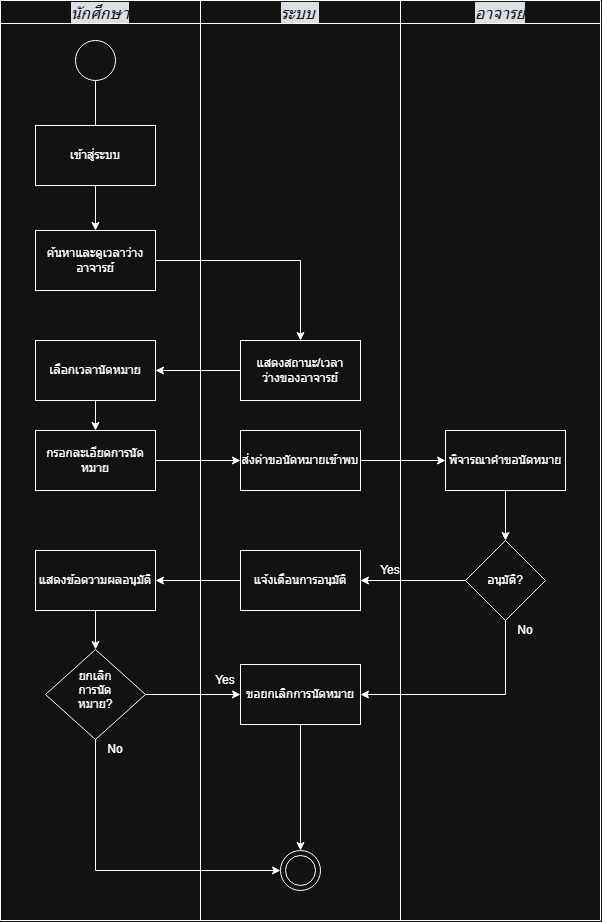

The diagram above was exported from draw.io. Its source (the exported page's mxGraphModel, read from the mxfile embedded in the PNG):
<mxGraphModel dx="1414" dy="751" grid="1" gridSize="10" guides="1" tooltips="1" connect="1" arrows="1" fold="1" page="1" pageScale="1" pageWidth="827" pageHeight="1169" math="0" shadow="0">
  <root>
    <mxCell id="0" />
    <mxCell id="1" parent="0" />
    <mxCell id="qB1CbOmrMpHoKCmJ6hms-1" parent="1" style="swimlane;whiteSpace=wrap;html=1;startSize=23;" value="&lt;em style=&quot;box-sizing: border-box; color: rgb(240, 246, 252); font-family: &amp;quot;Mona Sans VF&amp;quot;, -apple-system, BlinkMacSystemFont, &amp;quot;Segoe UI&amp;quot;, &amp;quot;Noto Sans Backtick Fix&amp;quot;, &amp;quot;Noto Sans&amp;quot;, Helvetica, Arial, sans-serif, &amp;quot;Apple Color Emoji&amp;quot;, &amp;quot;Segoe UI Emoji&amp;quot;; font-size: 16px; font-weight: 400; text-align: start; background-color: rgb(13, 17, 23);&quot;&gt;นักศึกษา&lt;/em&gt;" vertex="1">
      <mxGeometry height="920" width="200" x="135" y="430" as="geometry" />
    </mxCell>
    <mxCell id="qB1CbOmrMpHoKCmJ6hms-2" parent="1" style="swimlane;whiteSpace=wrap;html=1;" value="&lt;em style=&quot;box-sizing: border-box; color: rgb(240, 246, 252); font-family: &amp;quot;Mona Sans VF&amp;quot;, -apple-system, BlinkMacSystemFont, &amp;quot;Segoe UI&amp;quot;, &amp;quot;Noto Sans Backtick Fix&amp;quot;, &amp;quot;Noto Sans&amp;quot;, Helvetica, Arial, sans-serif, &amp;quot;Apple Color Emoji&amp;quot;, &amp;quot;Segoe UI Emoji&amp;quot;; font-size: 16px; font-weight: 400; text-align: start; background-color: rgb(13, 17, 23);&quot;&gt;ระบบ&amp;nbsp;&lt;/em&gt;" vertex="1">
      <mxGeometry height="920" width="200" x="335" y="430" as="geometry" />
    </mxCell>
    <mxCell id="qB1CbOmrMpHoKCmJ6hms-3" parent="1" style="swimlane;whiteSpace=wrap;html=1;" value="&lt;em style=&quot;box-sizing: border-box; color: rgb(240, 246, 252); font-family: &amp;quot;Mona Sans VF&amp;quot;, -apple-system, BlinkMacSystemFont, &amp;quot;Segoe UI&amp;quot;, &amp;quot;Noto Sans Backtick Fix&amp;quot;, &amp;quot;Noto Sans&amp;quot;, Helvetica, Arial, sans-serif, &amp;quot;Apple Color Emoji&amp;quot;, &amp;quot;Segoe UI Emoji&amp;quot;; font-size: 16px; font-weight: 400; text-align: start; background-color: rgb(13, 17, 23);&quot;&gt;อาจารย์&lt;/em&gt;" vertex="1">
      <mxGeometry height="920" width="200" x="535" y="430" as="geometry" />
    </mxCell>
    <mxCell id="qB1CbOmrMpHoKCmJ6hms-12" edge="1" parent="1" source="qB1CbOmrMpHoKCmJ6hms-8" style="edgeStyle=orthogonalEdgeStyle;rounded=0;orthogonalLoop=1;jettySize=auto;html=1;entryX=0.5;entryY=0;entryDx=0;entryDy=0;" target="qB1CbOmrMpHoKCmJ6hms-6">
      <mxGeometry relative="1" as="geometry" />
    </mxCell>
    <mxCell id="qB1CbOmrMpHoKCmJ6hms-8" parent="1" style="ellipse;whiteSpace=wrap;html=1;shapeInside=1;aspect=fixed;" value="" vertex="1">
      <mxGeometry height="40" width="40" x="210" y="470" as="geometry" />
    </mxCell>
    <mxCell id="qB1CbOmrMpHoKCmJ6hms-56" edge="1" parent="1" source="qB1CbOmrMpHoKCmJ6hms-6" style="edgeStyle=orthogonalEdgeStyle;rounded=0;orthogonalLoop=1;jettySize=auto;html=1;entryX=0.5;entryY=0;entryDx=0;entryDy=0;" target="qB1CbOmrMpHoKCmJ6hms-54">
      <mxGeometry relative="1" as="geometry" />
    </mxCell>
    <mxCell id="qB1CbOmrMpHoKCmJ6hms-6" parent="1" style="rounded=0;whiteSpace=wrap;html=1;" value="" vertex="1">
      <mxGeometry height="60" width="120" x="170" y="660" as="geometry" />
    </mxCell>
    <mxCell id="qB1CbOmrMpHoKCmJ6hms-5" parent="1" style="text;html=1;whiteSpace=wrap;strokeColor=none;fillColor=none;align=center;verticalAlign=middle;rounded=0;" value="ค้นหาและดูเวลาว่างอาจารย์" vertex="1">
      <mxGeometry height="30" width="100" x="180" y="675" as="geometry" />
    </mxCell>
    <mxCell id="qB1CbOmrMpHoKCmJ6hms-15" edge="1" parent="1" style="edgeStyle=orthogonalEdgeStyle;rounded=0;orthogonalLoop=1;jettySize=auto;html=1;entryX=0;entryY=0.5;entryDx=0;entryDy=0;" target="qB1CbOmrMpHoKCmJ6hms-14">
      <mxGeometry relative="1" as="geometry">
        <mxPoint x="290" y="890" as="sourcePoint" />
      </mxGeometry>
    </mxCell>
    <mxCell id="qB1CbOmrMpHoKCmJ6hms-13" parent="1" style="rounded=0;whiteSpace=wrap;html=1;" value="กรอกละเอียดการนัดหมาย" vertex="1">
      <mxGeometry height="60" width="120" x="170" y="860" as="geometry" />
    </mxCell>
    <mxCell id="qB1CbOmrMpHoKCmJ6hms-21" edge="1" parent="1" source="qB1CbOmrMpHoKCmJ6hms-14" style="edgeStyle=orthogonalEdgeStyle;rounded=0;orthogonalLoop=1;jettySize=auto;html=1;exitX=1;exitY=0.5;exitDx=0;exitDy=0;entryX=0;entryY=0.5;entryDx=0;entryDy=0;" target="qB1CbOmrMpHoKCmJ6hms-16">
      <mxGeometry relative="1" as="geometry" />
    </mxCell>
    <mxCell id="qB1CbOmrMpHoKCmJ6hms-14" parent="1" style="rounded=0;whiteSpace=wrap;html=1;" value="ส่งค่าขอนัดหมายเข้าพบ" vertex="1">
      <mxGeometry height="60" width="120" x="375" y="860" as="geometry" />
    </mxCell>
    <mxCell id="qB1CbOmrMpHoKCmJ6hms-23" edge="1" parent="1" source="qB1CbOmrMpHoKCmJ6hms-16" style="edgeStyle=orthogonalEdgeStyle;rounded=0;orthogonalLoop=1;jettySize=auto;html=1;" value="">
      <mxGeometry relative="1" as="geometry">
        <mxPoint x="640" y="970" as="targetPoint" />
      </mxGeometry>
    </mxCell>
    <mxCell id="qB1CbOmrMpHoKCmJ6hms-16" parent="1" style="rounded=0;whiteSpace=wrap;html=1;" value="พิจารณาคำขอนัดหมาย" vertex="1">
      <mxGeometry height="60" width="120" x="580" y="860" as="geometry" />
    </mxCell>
    <mxCell id="qB1CbOmrMpHoKCmJ6hms-32" edge="1" parent="1" source="qB1CbOmrMpHoKCmJ6hms-24" style="edgeStyle=orthogonalEdgeStyle;rounded=0;orthogonalLoop=1;jettySize=auto;html=1;" target="qB1CbOmrMpHoKCmJ6hms-31" value="">
      <mxGeometry relative="1" as="geometry" />
    </mxCell>
    <mxCell id="qB1CbOmrMpHoKCmJ6hms-39" edge="1" parent="1" source="qB1CbOmrMpHoKCmJ6hms-24" style="edgeStyle=orthogonalEdgeStyle;rounded=0;orthogonalLoop=1;jettySize=auto;html=1;entryX=1;entryY=0.5;entryDx=0;entryDy=0;" target="qB1CbOmrMpHoKCmJ6hms-27">
      <mxGeometry relative="1" as="geometry">
        <Array as="points">
          <mxPoint x="640" y="1124" />
        </Array>
      </mxGeometry>
    </mxCell>
    <mxCell id="qB1CbOmrMpHoKCmJ6hms-24" parent="1" style="rhombus;whiteSpace=wrap;html=1;shapeInside=1;" value="&lt;div&gt;&lt;br&gt;&lt;/div&gt;&lt;div&gt;&lt;br&gt;&lt;/div&gt;&lt;div&gt;อนุมัติ?&lt;/div&gt;" vertex="1">
      <mxGeometry height="80" width="80" x="600" y="970" as="geometry" />
    </mxCell>
    <mxCell id="qB1CbOmrMpHoKCmJ6hms-41" edge="1" parent="1" source="qB1CbOmrMpHoKCmJ6hms-27" style="edgeStyle=orthogonalEdgeStyle;rounded=0;orthogonalLoop=1;jettySize=auto;html=1;" target="qB1CbOmrMpHoKCmJ6hms-37">
      <mxGeometry relative="1" as="geometry" />
    </mxCell>
    <mxCell id="qB1CbOmrMpHoKCmJ6hms-27" parent="1" style="rounded=0;whiteSpace=wrap;html=1;" value="ขอยกเลิกการนัดหมาย" vertex="1">
      <mxGeometry height="60" width="120" x="375" y="1094" as="geometry" />
    </mxCell>
    <mxCell id="qB1CbOmrMpHoKCmJ6hms-30" edge="1" parent="1" source="qB1CbOmrMpHoKCmJ6hms-28" style="edgeStyle=orthogonalEdgeStyle;rounded=0;orthogonalLoop=1;jettySize=auto;html=1;entryX=0.5;entryY=0;entryDx=0;entryDy=0;" target="qB1CbOmrMpHoKCmJ6hms-13">
      <mxGeometry relative="1" as="geometry" />
    </mxCell>
    <mxCell id="qB1CbOmrMpHoKCmJ6hms-28" parent="1" style="rounded=0;whiteSpace=wrap;html=1;" value="เลือกเวลานัดหมาย" vertex="1">
      <mxGeometry height="60" width="120" x="170" y="770" as="geometry" />
    </mxCell>
    <mxCell id="qB1CbOmrMpHoKCmJ6hms-35" edge="1" parent="1" source="qB1CbOmrMpHoKCmJ6hms-31" style="edgeStyle=orthogonalEdgeStyle;rounded=0;orthogonalLoop=1;jettySize=auto;html=1;" target="qB1CbOmrMpHoKCmJ6hms-34" value="">
      <mxGeometry relative="1" as="geometry" />
    </mxCell>
    <mxCell id="qB1CbOmrMpHoKCmJ6hms-31" parent="1" style="rounded=0;whiteSpace=wrap;html=1;" value="แจ้งเตือนการ&lt;span style=&quot;background-color: transparent; color: light-dark(rgb(0, 0, 0), rgb(255, 255, 255));&quot;&gt;อนุมัติ&lt;/span&gt;" vertex="1">
      <mxGeometry height="60" width="120" x="375" y="980" as="geometry" />
    </mxCell>
    <mxCell id="qB1CbOmrMpHoKCmJ6hms-33" parent="1" style="text;html=1;whiteSpace=wrap;strokeColor=none;fillColor=none;align=center;verticalAlign=middle;rounded=0;" value="Yes" vertex="1">
      <mxGeometry height="20" width="60" x="495" y="990" as="geometry" />
    </mxCell>
    <mxCell id="qB1CbOmrMpHoKCmJ6hms-43" edge="1" parent="1" source="qB1CbOmrMpHoKCmJ6hms-34" style="edgeStyle=orthogonalEdgeStyle;rounded=0;orthogonalLoop=1;jettySize=auto;html=1;entryX=0.5;entryY=0;entryDx=0;entryDy=0;" target="qB1CbOmrMpHoKCmJ6hms-42">
      <mxGeometry relative="1" as="geometry" />
    </mxCell>
    <mxCell id="qB1CbOmrMpHoKCmJ6hms-34" parent="1" style="rounded=0;whiteSpace=wrap;html=1;" value="แสดงข้อดวามผล&lt;span style=&quot;color: light-dark(rgb(0, 0, 0), rgb(255, 255, 255)); background-color: transparent;&quot;&gt;อนุมัติ&lt;/span&gt;" vertex="1">
      <mxGeometry height="60" width="120" x="170" y="980" as="geometry" />
    </mxCell>
    <mxCell id="qB1CbOmrMpHoKCmJ6hms-36" parent="1" style="ellipse;whiteSpace=wrap;html=1;shapeInside=1;aspect=fixed;" value="" vertex="1">
      <mxGeometry height="30" width="30" x="420" y="1285" as="geometry" />
    </mxCell>
    <mxCell id="qB1CbOmrMpHoKCmJ6hms-37" parent="1" style="ellipse;whiteSpace=wrap;html=1;shapeInside=1;aspect=fixed;fillColor=none;" value="" vertex="1">
      <mxGeometry height="40" width="40" x="415" y="1280" as="geometry" />
    </mxCell>
    <mxCell id="qB1CbOmrMpHoKCmJ6hms-44" edge="1" parent="1" source="qB1CbOmrMpHoKCmJ6hms-42" style="edgeStyle=orthogonalEdgeStyle;rounded=0;orthogonalLoop=1;jettySize=auto;html=1;entryX=0;entryY=0.5;entryDx=0;entryDy=0;" target="qB1CbOmrMpHoKCmJ6hms-37">
      <mxGeometry relative="1" as="geometry">
        <Array as="points">
          <mxPoint x="230" y="1300" />
        </Array>
      </mxGeometry>
    </mxCell>
    <mxCell id="qB1CbOmrMpHoKCmJ6hms-45" edge="1" parent="1" source="qB1CbOmrMpHoKCmJ6hms-42" style="edgeStyle=orthogonalEdgeStyle;rounded=0;orthogonalLoop=1;jettySize=auto;html=1;entryX=0;entryY=0.5;entryDx=0;entryDy=0;" target="qB1CbOmrMpHoKCmJ6hms-27">
      <mxGeometry relative="1" as="geometry" />
    </mxCell>
    <mxCell id="qB1CbOmrMpHoKCmJ6hms-42" parent="1" style="rhombus;whiteSpace=wrap;html=1;shapeInside=1;" value="ยกเลิกการนัดหมาย?" vertex="1">
      <mxGeometry height="90" width="100" x="180" y="1079" as="geometry" />
    </mxCell>
    <mxCell id="qB1CbOmrMpHoKCmJ6hms-46" parent="1" style="text;html=1;whiteSpace=wrap;strokeColor=none;fillColor=none;align=center;verticalAlign=middle;rounded=0;" value="Yes" vertex="1">
      <mxGeometry height="20" width="60" x="330" y="1100" as="geometry" />
    </mxCell>
    <mxCell id="qB1CbOmrMpHoKCmJ6hms-47" parent="1" style="text;html=1;whiteSpace=wrap;strokeColor=none;fillColor=none;align=center;verticalAlign=middle;rounded=0;" value="No" vertex="1">
      <mxGeometry height="20" width="60" x="220" y="1169" as="geometry" />
    </mxCell>
    <mxCell id="qB1CbOmrMpHoKCmJ6hms-50" parent="1" style="text;html=1;whiteSpace=wrap;strokeColor=none;fillColor=none;align=center;verticalAlign=middle;rounded=0;" value="No" vertex="1">
      <mxGeometry height="20" width="60" x="630" y="1050" as="geometry" />
    </mxCell>
    <mxCell id="qB1CbOmrMpHoKCmJ6hms-52" parent="1" style="rounded=0;whiteSpace=wrap;html=1;" value="" vertex="1">
      <mxGeometry height="60" width="120" x="170" y="555" as="geometry" />
    </mxCell>
    <mxCell id="qB1CbOmrMpHoKCmJ6hms-53" parent="1" style="text;html=1;whiteSpace=wrap;strokeColor=none;fillColor=none;align=center;verticalAlign=middle;rounded=0;" value="เข้าสู่ระบบ" vertex="1">
      <mxGeometry height="30" width="100" x="180" y="570" as="geometry" />
    </mxCell>
    <mxCell id="qB1CbOmrMpHoKCmJ6hms-57" edge="1" parent="1" source="qB1CbOmrMpHoKCmJ6hms-54" style="edgeStyle=orthogonalEdgeStyle;rounded=0;orthogonalLoop=1;jettySize=auto;html=1;entryX=1;entryY=0.5;entryDx=0;entryDy=0;" target="qB1CbOmrMpHoKCmJ6hms-28">
      <mxGeometry relative="1" as="geometry" />
    </mxCell>
    <mxCell id="qB1CbOmrMpHoKCmJ6hms-54" parent="1" style="rounded=0;whiteSpace=wrap;html=1;" value="" vertex="1">
      <mxGeometry height="60" width="120" x="375" y="770" as="geometry" />
    </mxCell>
    <mxCell id="qB1CbOmrMpHoKCmJ6hms-55" parent="1" style="text;html=1;whiteSpace=wrap;strokeColor=none;fillColor=none;align=center;verticalAlign=middle;rounded=0;" value="แสดงสถานะ/เวลาว่างของอาจารย์" vertex="1">
      <mxGeometry height="30" width="100" x="385" y="785" as="geometry" />
    </mxCell>
  </root>
</mxGraphModel>